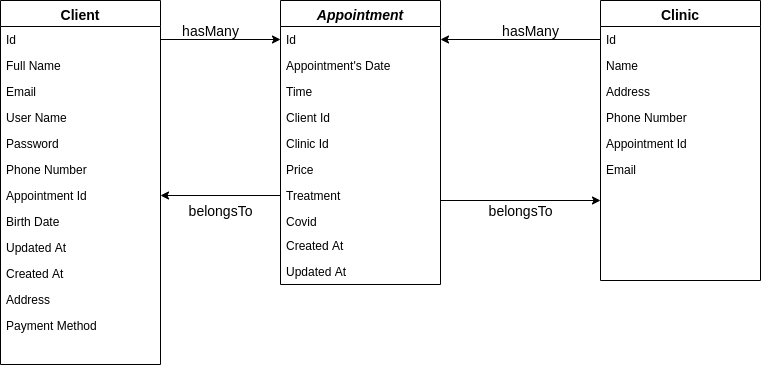

The diagram above was exported from draw.io. Its source (the exported page's mxGraphModel, read from the mxfile embedded in the PNG):
<mxGraphModel dx="1362" dy="740" grid="1" gridSize="10" guides="1" tooltips="1" connect="1" arrows="1" fold="1" page="1" pageScale="1" pageWidth="827" pageHeight="1169" math="0" shadow="0">
  <root>
    <mxCell id="WIyWlLk6GJQsqaUBKTNV-0" />
    <mxCell id="WIyWlLk6GJQsqaUBKTNV-1" parent="WIyWlLk6GJQsqaUBKTNV-0" />
    <mxCell id="zkfFHV4jXpPFQw0GAbJ--0" value="Appointment" style="swimlane;fontStyle=3;align=center;verticalAlign=top;childLayout=stackLayout;horizontal=1;startSize=26;horizontalStack=0;resizeParent=1;resizeLast=0;collapsible=1;marginBottom=0;rounded=0;shadow=0;strokeWidth=1;fontSize=14;" parent="WIyWlLk6GJQsqaUBKTNV-1" vertex="1">
      <mxGeometry x="320" y="160" width="160" height="284" as="geometry">
        <mxRectangle x="230" y="140" width="160" height="26" as="alternateBounds" />
      </mxGeometry>
    </mxCell>
    <mxCell id="zkfFHV4jXpPFQw0GAbJ--1" value="Id" style="text;align=left;verticalAlign=top;spacingLeft=4;spacingRight=4;overflow=hidden;rotatable=0;points=[[0,0.5],[1,0.5]];portConstraint=eastwest;" parent="zkfFHV4jXpPFQw0GAbJ--0" vertex="1">
      <mxGeometry y="26" width="160" height="26" as="geometry" />
    </mxCell>
    <mxCell id="nBX2bbhAJhD7uB9iuCIE-1" value="Appointment's Date" style="text;align=left;verticalAlign=top;spacingLeft=4;spacingRight=4;overflow=hidden;rotatable=0;points=[[0,0.5],[1,0.5]];portConstraint=eastwest;" parent="zkfFHV4jXpPFQw0GAbJ--0" vertex="1">
      <mxGeometry y="52" width="160" height="26" as="geometry" />
    </mxCell>
    <mxCell id="zkfFHV4jXpPFQw0GAbJ--2" value="Time" style="text;align=left;verticalAlign=top;spacingLeft=4;spacingRight=4;overflow=hidden;rotatable=0;points=[[0,0.5],[1,0.5]];portConstraint=eastwest;rounded=0;shadow=0;html=0;" parent="zkfFHV4jXpPFQw0GAbJ--0" vertex="1">
      <mxGeometry y="78" width="160" height="26" as="geometry" />
    </mxCell>
    <mxCell id="zkfFHV4jXpPFQw0GAbJ--3" value="Client Id" style="text;align=left;verticalAlign=top;spacingLeft=4;spacingRight=4;overflow=hidden;rotatable=0;points=[[0,0.5],[1,0.5]];portConstraint=eastwest;rounded=0;shadow=0;html=0;" parent="zkfFHV4jXpPFQw0GAbJ--0" vertex="1">
      <mxGeometry y="104" width="160" height="26" as="geometry" />
    </mxCell>
    <mxCell id="nBX2bbhAJhD7uB9iuCIE-2" value="Clinic Id" style="text;align=left;verticalAlign=top;spacingLeft=4;spacingRight=4;overflow=hidden;rotatable=0;points=[[0,0.5],[1,0.5]];portConstraint=eastwest;rounded=0;shadow=0;html=0;" parent="zkfFHV4jXpPFQw0GAbJ--0" vertex="1">
      <mxGeometry y="130" width="160" height="26" as="geometry" />
    </mxCell>
    <mxCell id="nBX2bbhAJhD7uB9iuCIE-3" value="Price" style="text;align=left;verticalAlign=top;spacingLeft=4;spacingRight=4;overflow=hidden;rotatable=0;points=[[0,0.5],[1,0.5]];portConstraint=eastwest;rounded=0;shadow=0;html=0;" parent="zkfFHV4jXpPFQw0GAbJ--0" vertex="1">
      <mxGeometry y="156" width="160" height="26" as="geometry" />
    </mxCell>
    <mxCell id="nBX2bbhAJhD7uB9iuCIE-17" value="Treatment" style="text;align=left;verticalAlign=top;spacingLeft=4;spacingRight=4;overflow=hidden;rotatable=0;points=[[0,0.5],[1,0.5]];portConstraint=eastwest;" parent="zkfFHV4jXpPFQw0GAbJ--0" vertex="1">
      <mxGeometry y="182" width="160" height="26" as="geometry" />
    </mxCell>
    <mxCell id="nBX2bbhAJhD7uB9iuCIE-6" value="Covid" style="text;align=left;verticalAlign=top;spacingLeft=4;spacingRight=4;overflow=hidden;rotatable=0;points=[[0,0.5],[1,0.5]];portConstraint=eastwest;rounded=0;shadow=0;html=0;" parent="zkfFHV4jXpPFQw0GAbJ--0" vertex="1">
      <mxGeometry y="208" width="160" height="24" as="geometry" />
    </mxCell>
    <mxCell id="nBX2bbhAJhD7uB9iuCIE-20" value="Created At" style="text;align=left;verticalAlign=top;spacingLeft=4;spacingRight=4;overflow=hidden;rotatable=0;points=[[0,0.5],[1,0.5]];portConstraint=eastwest;" parent="zkfFHV4jXpPFQw0GAbJ--0" vertex="1">
      <mxGeometry y="232" width="160" height="26" as="geometry" />
    </mxCell>
    <mxCell id="nBX2bbhAJhD7uB9iuCIE-23" value="Updated At" style="text;align=left;verticalAlign=top;spacingLeft=4;spacingRight=4;overflow=hidden;rotatable=0;points=[[0,0.5],[1,0.5]];portConstraint=eastwest;" parent="zkfFHV4jXpPFQw0GAbJ--0" vertex="1">
      <mxGeometry y="258" width="160" height="26" as="geometry" />
    </mxCell>
    <mxCell id="zkfFHV4jXpPFQw0GAbJ--6" value="Client" style="swimlane;fontStyle=1;align=center;verticalAlign=top;childLayout=stackLayout;horizontal=1;startSize=26;horizontalStack=0;resizeParent=1;resizeLast=0;collapsible=1;marginBottom=0;rounded=0;shadow=0;strokeWidth=1;fontSize=14;" parent="WIyWlLk6GJQsqaUBKTNV-1" vertex="1">
      <mxGeometry x="40" y="160" width="160" height="364" as="geometry">
        <mxRectangle x="130" y="380" width="160" height="26" as="alternateBounds" />
      </mxGeometry>
    </mxCell>
    <mxCell id="zkfFHV4jXpPFQw0GAbJ--7" value="Id" style="text;align=left;verticalAlign=top;spacingLeft=4;spacingRight=4;overflow=hidden;rotatable=0;points=[[0,0.5],[1,0.5]];portConstraint=eastwest;" parent="zkfFHV4jXpPFQw0GAbJ--6" vertex="1">
      <mxGeometry y="26" width="160" height="26" as="geometry" />
    </mxCell>
    <mxCell id="zkfFHV4jXpPFQw0GAbJ--8" value="Full Name" style="text;align=left;verticalAlign=top;spacingLeft=4;spacingRight=4;overflow=hidden;rotatable=0;points=[[0,0.5],[1,0.5]];portConstraint=eastwest;rounded=0;shadow=0;html=0;" parent="zkfFHV4jXpPFQw0GAbJ--6" vertex="1">
      <mxGeometry y="52" width="160" height="26" as="geometry" />
    </mxCell>
    <mxCell id="zkfFHV4jXpPFQw0GAbJ--10" value="Email" style="text;align=left;verticalAlign=top;spacingLeft=4;spacingRight=4;overflow=hidden;rotatable=0;points=[[0,0.5],[1,0.5]];portConstraint=eastwest;fontStyle=0" parent="zkfFHV4jXpPFQw0GAbJ--6" vertex="1">
      <mxGeometry y="78" width="160" height="26" as="geometry" />
    </mxCell>
    <mxCell id="rOj8vhlRvQwpgDPmyVWM-3" value="User Name" style="text;align=left;verticalAlign=top;spacingLeft=4;spacingRight=4;overflow=hidden;rotatable=0;points=[[0,0.5],[1,0.5]];portConstraint=eastwest;" parent="zkfFHV4jXpPFQw0GAbJ--6" vertex="1">
      <mxGeometry y="104" width="160" height="26" as="geometry" />
    </mxCell>
    <mxCell id="rOj8vhlRvQwpgDPmyVWM-2" value="Password" style="text;align=left;verticalAlign=top;spacingLeft=4;spacingRight=4;overflow=hidden;rotatable=0;points=[[0,0.5],[1,0.5]];portConstraint=eastwest;" parent="zkfFHV4jXpPFQw0GAbJ--6" vertex="1">
      <mxGeometry y="130" width="160" height="26" as="geometry" />
    </mxCell>
    <mxCell id="zkfFHV4jXpPFQw0GAbJ--11" value="Phone Number" style="text;align=left;verticalAlign=top;spacingLeft=4;spacingRight=4;overflow=hidden;rotatable=0;points=[[0,0.5],[1,0.5]];portConstraint=eastwest;" parent="zkfFHV4jXpPFQw0GAbJ--6" vertex="1">
      <mxGeometry y="156" width="160" height="26" as="geometry" />
    </mxCell>
    <mxCell id="nBX2bbhAJhD7uB9iuCIE-0" value="Appointment Id" style="text;align=left;verticalAlign=top;spacingLeft=4;spacingRight=4;overflow=hidden;rotatable=0;points=[[0,0.5],[1,0.5]];portConstraint=eastwest;" parent="zkfFHV4jXpPFQw0GAbJ--6" vertex="1">
      <mxGeometry y="182" width="160" height="26" as="geometry" />
    </mxCell>
    <mxCell id="rOj8vhlRvQwpgDPmyVWM-0" value="Birth Date" style="text;align=left;verticalAlign=top;spacingLeft=4;spacingRight=4;overflow=hidden;rotatable=0;points=[[0,0.5],[1,0.5]];portConstraint=eastwest;" parent="zkfFHV4jXpPFQw0GAbJ--6" vertex="1">
      <mxGeometry y="208" width="160" height="26" as="geometry" />
    </mxCell>
    <mxCell id="nBX2bbhAJhD7uB9iuCIE-24" value="Updated At" style="text;align=left;verticalAlign=top;spacingLeft=4;spacingRight=4;overflow=hidden;rotatable=0;points=[[0,0.5],[1,0.5]];portConstraint=eastwest;" parent="zkfFHV4jXpPFQw0GAbJ--6" vertex="1">
      <mxGeometry y="234" width="160" height="26" as="geometry" />
    </mxCell>
    <mxCell id="nBX2bbhAJhD7uB9iuCIE-21" value="Created At" style="text;align=left;verticalAlign=top;spacingLeft=4;spacingRight=4;overflow=hidden;rotatable=0;points=[[0,0.5],[1,0.5]];portConstraint=eastwest;" parent="zkfFHV4jXpPFQw0GAbJ--6" vertex="1">
      <mxGeometry y="260" width="160" height="26" as="geometry" />
    </mxCell>
    <mxCell id="rOj8vhlRvQwpgDPmyVWM-6" value="Address" style="text;align=left;verticalAlign=top;spacingLeft=4;spacingRight=4;overflow=hidden;rotatable=0;points=[[0,0.5],[1,0.5]];portConstraint=eastwest;rounded=0;shadow=0;html=0;" parent="zkfFHV4jXpPFQw0GAbJ--6" vertex="1">
      <mxGeometry y="286" width="160" height="26" as="geometry" />
    </mxCell>
    <mxCell id="rOj8vhlRvQwpgDPmyVWM-7" value="Payment Method" style="text;align=left;verticalAlign=top;spacingLeft=4;spacingRight=4;overflow=hidden;rotatable=0;points=[[0,0.5],[1,0.5]];portConstraint=eastwest;rounded=0;shadow=0;html=0;" parent="zkfFHV4jXpPFQw0GAbJ--6" vertex="1">
      <mxGeometry y="312" width="160" height="26" as="geometry" />
    </mxCell>
    <mxCell id="zkfFHV4jXpPFQw0GAbJ--17" value="Clinic" style="swimlane;fontStyle=1;align=center;verticalAlign=top;childLayout=stackLayout;horizontal=1;startSize=26;horizontalStack=0;resizeParent=1;resizeLast=0;collapsible=1;marginBottom=0;rounded=0;shadow=0;strokeWidth=1;fontSize=14;" parent="WIyWlLk6GJQsqaUBKTNV-1" vertex="1">
      <mxGeometry x="640" y="160" width="160" height="280" as="geometry">
        <mxRectangle x="550" y="140" width="160" height="26" as="alternateBounds" />
      </mxGeometry>
    </mxCell>
    <mxCell id="zkfFHV4jXpPFQw0GAbJ--18" value="Id" style="text;align=left;verticalAlign=top;spacingLeft=4;spacingRight=4;overflow=hidden;rotatable=0;points=[[0,0.5],[1,0.5]];portConstraint=eastwest;" parent="zkfFHV4jXpPFQw0GAbJ--17" vertex="1">
      <mxGeometry y="26" width="160" height="26" as="geometry" />
    </mxCell>
    <mxCell id="zkfFHV4jXpPFQw0GAbJ--19" value="Name" style="text;align=left;verticalAlign=top;spacingLeft=4;spacingRight=4;overflow=hidden;rotatable=0;points=[[0,0.5],[1,0.5]];portConstraint=eastwest;rounded=0;shadow=0;html=0;" parent="zkfFHV4jXpPFQw0GAbJ--17" vertex="1">
      <mxGeometry y="52" width="160" height="26" as="geometry" />
    </mxCell>
    <mxCell id="zkfFHV4jXpPFQw0GAbJ--20" value="Address" style="text;align=left;verticalAlign=top;spacingLeft=4;spacingRight=4;overflow=hidden;rotatable=0;points=[[0,0.5],[1,0.5]];portConstraint=eastwest;rounded=0;shadow=0;html=0;" parent="zkfFHV4jXpPFQw0GAbJ--17" vertex="1">
      <mxGeometry y="78" width="160" height="26" as="geometry" />
    </mxCell>
    <mxCell id="nBX2bbhAJhD7uB9iuCIE-15" value="Phone Number" style="text;align=left;verticalAlign=top;spacingLeft=4;spacingRight=4;overflow=hidden;rotatable=0;points=[[0,0.5],[1,0.5]];portConstraint=eastwest;" parent="zkfFHV4jXpPFQw0GAbJ--17" vertex="1">
      <mxGeometry y="104" width="160" height="26" as="geometry" />
    </mxCell>
    <mxCell id="nBX2bbhAJhD7uB9iuCIE-16" value="Appointment Id" style="text;align=left;verticalAlign=top;spacingLeft=4;spacingRight=4;overflow=hidden;rotatable=0;points=[[0,0.5],[1,0.5]];portConstraint=eastwest;" parent="zkfFHV4jXpPFQw0GAbJ--17" vertex="1">
      <mxGeometry y="130" width="160" height="26" as="geometry" />
    </mxCell>
    <mxCell id="nBX2bbhAJhD7uB9iuCIE-25" value="Email" style="text;align=left;verticalAlign=top;spacingLeft=4;spacingRight=4;overflow=hidden;rotatable=0;points=[[0,0.5],[1,0.5]];portConstraint=eastwest;fontStyle=0" parent="zkfFHV4jXpPFQw0GAbJ--17" vertex="1">
      <mxGeometry y="156" width="160" height="26" as="geometry" />
    </mxCell>
    <mxCell id="nBX2bbhAJhD7uB9iuCIE-26" style="edgeStyle=orthogonalEdgeStyle;rounded=0;orthogonalLoop=1;jettySize=auto;html=1;exitX=1;exitY=0.5;exitDx=0;exitDy=0;entryX=0;entryY=0.5;entryDx=0;entryDy=0;" parent="WIyWlLk6GJQsqaUBKTNV-1" source="zkfFHV4jXpPFQw0GAbJ--7" target="zkfFHV4jXpPFQw0GAbJ--1" edge="1">
      <mxGeometry relative="1" as="geometry" />
    </mxCell>
    <mxCell id="nBX2bbhAJhD7uB9iuCIE-27" style="edgeStyle=orthogonalEdgeStyle;rounded=0;orthogonalLoop=1;jettySize=auto;html=1;exitX=0;exitY=0.5;exitDx=0;exitDy=0;entryX=1;entryY=0.5;entryDx=0;entryDy=0;" parent="WIyWlLk6GJQsqaUBKTNV-1" source="zkfFHV4jXpPFQw0GAbJ--18" target="zkfFHV4jXpPFQw0GAbJ--1" edge="1">
      <mxGeometry relative="1" as="geometry" />
    </mxCell>
    <mxCell id="nBX2bbhAJhD7uB9iuCIE-41" value="hasMany" style="text;html=1;align=center;verticalAlign=middle;resizable=0;points=[];autosize=1;fontSize=14;" parent="WIyWlLk6GJQsqaUBKTNV-1" vertex="1">
      <mxGeometry x="215" y="180" width="70" height="20" as="geometry" />
    </mxCell>
    <mxCell id="nBX2bbhAJhD7uB9iuCIE-42" value="hasMany" style="text;html=1;align=center;verticalAlign=middle;resizable=0;points=[];autosize=1;fontSize=14;" parent="WIyWlLk6GJQsqaUBKTNV-1" vertex="1">
      <mxGeometry x="535" y="180" width="70" height="20" as="geometry" />
    </mxCell>
    <mxCell id="nBX2bbhAJhD7uB9iuCIE-43" value="belongsTo" style="text;html=1;align=center;verticalAlign=middle;resizable=0;points=[];autosize=1;fontSize=14;" parent="WIyWlLk6GJQsqaUBKTNV-1" vertex="1">
      <mxGeometry x="220" y="360" width="80" height="20" as="geometry" />
    </mxCell>
    <mxCell id="nBX2bbhAJhD7uB9iuCIE-44" value="belongsTo" style="text;html=1;align=center;verticalAlign=middle;resizable=0;points=[];autosize=1;fontSize=14;" parent="WIyWlLk6GJQsqaUBKTNV-1" vertex="1">
      <mxGeometry x="520" y="360" width="80" height="20" as="geometry" />
    </mxCell>
    <mxCell id="rOj8vhlRvQwpgDPmyVWM-4" value="" style="endArrow=classic;html=1;" parent="WIyWlLk6GJQsqaUBKTNV-1" edge="1">
      <mxGeometry width="50" height="50" relative="1" as="geometry">
        <mxPoint x="480" y="360" as="sourcePoint" />
        <mxPoint x="640" y="360" as="targetPoint" />
      </mxGeometry>
    </mxCell>
    <mxCell id="6EsKe3EBi45tBLEWQ7M1-0" value="" style="endArrow=classic;html=1;exitX=0;exitY=0.5;exitDx=0;exitDy=0;" edge="1" parent="WIyWlLk6GJQsqaUBKTNV-1" source="nBX2bbhAJhD7uB9iuCIE-17" target="nBX2bbhAJhD7uB9iuCIE-0">
      <mxGeometry width="50" height="50" relative="1" as="geometry">
        <mxPoint x="390" y="400" as="sourcePoint" />
        <mxPoint x="440" y="350" as="targetPoint" />
      </mxGeometry>
    </mxCell>
  </root>
</mxGraphModel>